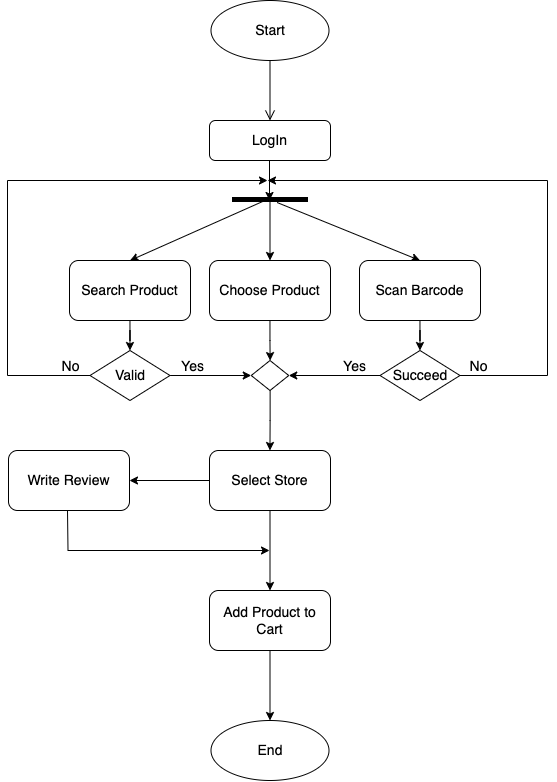

The diagram above was exported from draw.io. Its source (the exported page's mxGraphModel, read from the mxfile embedded in the PNG):
<mxGraphModel dx="1468" dy="2166" grid="1" gridSize="10" guides="1" tooltips="1" connect="1" arrows="1" fold="1" page="1" pageScale="1" pageWidth="827" pageHeight="1169" math="0" shadow="0">
  <root>
    <mxCell id="WIyWlLk6GJQsqaUBKTNV-0" />
    <mxCell id="WIyWlLk6GJQsqaUBKTNV-1" parent="WIyWlLk6GJQsqaUBKTNV-0" />
    <mxCell id="n5ixUNbRtoqPSPlioUed-5" value="" style="edgeStyle=orthogonalEdgeStyle;rounded=0;orthogonalLoop=1;jettySize=auto;html=1;" parent="WIyWlLk6GJQsqaUBKTNV-1" source="WIyWlLk6GJQsqaUBKTNV-3" edge="1">
      <mxGeometry relative="1" as="geometry">
        <mxPoint x="412" y="180" as="targetPoint" />
      </mxGeometry>
    </mxCell>
    <mxCell id="WIyWlLk6GJQsqaUBKTNV-3" value="LogIn" style="rounded=1;whiteSpace=wrap;html=1;fontSize=14;glass=0;strokeWidth=1;shadow=0;" parent="WIyWlLk6GJQsqaUBKTNV-1" vertex="1">
      <mxGeometry x="352" y="100" width="121" height="40" as="geometry" />
    </mxCell>
    <mxCell id="n5ixUNbRtoqPSPlioUed-19" value="" style="edgeStyle=orthogonalEdgeStyle;rounded=0;orthogonalLoop=1;jettySize=auto;html=1;" parent="WIyWlLk6GJQsqaUBKTNV-1" source="AwT8AZGir7XujAa3IfBy-4" target="n5ixUNbRtoqPSPlioUed-17" edge="1">
      <mxGeometry relative="1" as="geometry" />
    </mxCell>
    <mxCell id="AwT8AZGir7XujAa3IfBy-4" value="Search Product" style="whiteSpace=wrap;html=1;rounded=1;glass=0;strokeWidth=1;shadow=0;fontSize=14;" parent="WIyWlLk6GJQsqaUBKTNV-1" vertex="1">
      <mxGeometry x="212" y="240" width="121" height="60" as="geometry" />
    </mxCell>
    <mxCell id="n5ixUNbRtoqPSPlioUed-1" value="" style="edgeStyle=orthogonalEdgeStyle;html=1;verticalAlign=bottom;endArrow=open;endSize=8;strokeColor=#000;rounded=0;entryX=0.5;entryY=0;entryDx=0;entryDy=0;exitX=0.5;exitY=1;exitDx=0;exitDy=0;" parent="WIyWlLk6GJQsqaUBKTNV-1" source="hjwkDZUAKVK6HEg5-Tkj-16" target="WIyWlLk6GJQsqaUBKTNV-3" edge="1">
      <mxGeometry relative="1" as="geometry">
        <mxPoint x="607" y="320" as="targetPoint" />
        <mxPoint x="412.5" y="50" as="sourcePoint" />
      </mxGeometry>
    </mxCell>
    <mxCell id="n5ixUNbRtoqPSPlioUed-7" value="" style="line;strokeWidth=5;fillColor=none;align=left;verticalAlign=middle;spacingTop=-1;spacingLeft=3;spacingRight=3;rotatable=0;labelPosition=right;points=[];portConstraint=eastwest;strokeColor=inherit;" parent="WIyWlLk6GJQsqaUBKTNV-1" vertex="1">
      <mxGeometry x="374.5" y="174" width="76" height="10" as="geometry" />
    </mxCell>
    <mxCell id="n5ixUNbRtoqPSPlioUed-12" value="" style="endArrow=classic;html=1;rounded=0;exitX=0.433;exitY=0.6;exitDx=0;exitDy=0;exitPerimeter=0;entryX=0.5;entryY=0;entryDx=0;entryDy=0;" parent="WIyWlLk6GJQsqaUBKTNV-1" source="n5ixUNbRtoqPSPlioUed-7" target="AwT8AZGir7XujAa3IfBy-4" edge="1">
      <mxGeometry width="50" height="50" relative="1" as="geometry">
        <mxPoint x="402" y="200" as="sourcePoint" />
        <mxPoint x="272" y="240" as="targetPoint" />
      </mxGeometry>
    </mxCell>
    <mxCell id="n5ixUNbRtoqPSPlioUed-13" value="" style="endArrow=classic;html=1;rounded=0;exitX=0.5;exitY=0.5;exitDx=0;exitDy=0;exitPerimeter=0;entryX=0.5;entryY=0;entryDx=0;entryDy=0;" parent="WIyWlLk6GJQsqaUBKTNV-1" source="n5ixUNbRtoqPSPlioUed-7" target="n5ixUNbRtoqPSPlioUed-15" edge="1">
      <mxGeometry width="50" height="50" relative="1" as="geometry">
        <mxPoint x="417" y="202" as="sourcePoint" />
        <mxPoint x="412" y="240" as="targetPoint" />
      </mxGeometry>
    </mxCell>
    <mxCell id="n5ixUNbRtoqPSPlioUed-14" value="" style="endArrow=classic;html=1;rounded=0;exitX=0.593;exitY=0.8;exitDx=0;exitDy=0;exitPerimeter=0;entryX=0.5;entryY=0;entryDx=0;entryDy=0;" parent="WIyWlLk6GJQsqaUBKTNV-1" source="n5ixUNbRtoqPSPlioUed-7" target="n5ixUNbRtoqPSPlioUed-16" edge="1">
      <mxGeometry width="50" height="50" relative="1" as="geometry">
        <mxPoint x="617" y="260" as="sourcePoint" />
        <mxPoint x="552" y="240" as="targetPoint" />
      </mxGeometry>
    </mxCell>
    <mxCell id="hjwkDZUAKVK6HEg5-Tkj-4" value="" style="edgeStyle=orthogonalEdgeStyle;rounded=0;orthogonalLoop=1;jettySize=auto;html=1;" edge="1" parent="WIyWlLk6GJQsqaUBKTNV-1" source="n5ixUNbRtoqPSPlioUed-15" target="hjwkDZUAKVK6HEg5-Tkj-1">
      <mxGeometry relative="1" as="geometry" />
    </mxCell>
    <mxCell id="n5ixUNbRtoqPSPlioUed-15" value="Choose Product" style="whiteSpace=wrap;html=1;rounded=1;glass=0;strokeWidth=1;shadow=0;fontSize=14;" parent="WIyWlLk6GJQsqaUBKTNV-1" vertex="1">
      <mxGeometry x="352" y="240" width="121" height="60" as="geometry" />
    </mxCell>
    <mxCell id="n5ixUNbRtoqPSPlioUed-21" value="" style="edgeStyle=orthogonalEdgeStyle;rounded=0;orthogonalLoop=1;jettySize=auto;html=1;" parent="WIyWlLk6GJQsqaUBKTNV-1" source="n5ixUNbRtoqPSPlioUed-16" target="n5ixUNbRtoqPSPlioUed-20" edge="1">
      <mxGeometry relative="1" as="geometry" />
    </mxCell>
    <mxCell id="n5ixUNbRtoqPSPlioUed-16" value="Scan Barcode" style="whiteSpace=wrap;html=1;rounded=1;glass=0;strokeWidth=1;shadow=0;fontSize=14;" parent="WIyWlLk6GJQsqaUBKTNV-1" vertex="1">
      <mxGeometry x="502" y="240" width="121" height="60" as="geometry" />
    </mxCell>
    <mxCell id="hjwkDZUAKVK6HEg5-Tkj-3" value="" style="edgeStyle=orthogonalEdgeStyle;rounded=0;orthogonalLoop=1;jettySize=auto;html=1;" edge="1" parent="WIyWlLk6GJQsqaUBKTNV-1" source="n5ixUNbRtoqPSPlioUed-17" target="hjwkDZUAKVK6HEg5-Tkj-1">
      <mxGeometry relative="1" as="geometry" />
    </mxCell>
    <mxCell id="hjwkDZUAKVK6HEg5-Tkj-6" value="Yes" style="edgeLabel;html=1;align=center;verticalAlign=middle;resizable=0;points=[];fontSize=14;" vertex="1" connectable="0" parent="hjwkDZUAKVK6HEg5-Tkj-3">
      <mxGeometry x="-0.5271" y="-1" relative="1" as="geometry">
        <mxPoint x="3" y="-11" as="offset" />
      </mxGeometry>
    </mxCell>
    <mxCell id="n5ixUNbRtoqPSPlioUed-17" value="&lt;font style=&quot;font-size: 14px;&quot;&gt;Valid&lt;/font&gt;" style="rhombus;whiteSpace=wrap;html=1;" parent="WIyWlLk6GJQsqaUBKTNV-1" vertex="1">
      <mxGeometry x="232.5" y="330" width="80" height="50" as="geometry" />
    </mxCell>
    <mxCell id="hjwkDZUAKVK6HEg5-Tkj-2" value="" style="edgeStyle=orthogonalEdgeStyle;rounded=0;orthogonalLoop=1;jettySize=auto;html=1;" edge="1" parent="WIyWlLk6GJQsqaUBKTNV-1" source="n5ixUNbRtoqPSPlioUed-20" target="hjwkDZUAKVK6HEg5-Tkj-1">
      <mxGeometry relative="1" as="geometry" />
    </mxCell>
    <mxCell id="hjwkDZUAKVK6HEg5-Tkj-7" value="Yes" style="edgeLabel;html=1;align=center;verticalAlign=middle;resizable=0;points=[];fontSize=14;" vertex="1" connectable="0" parent="hjwkDZUAKVK6HEg5-Tkj-2">
      <mxGeometry x="-0.441" y="-2" relative="1" as="geometry">
        <mxPoint y="-8" as="offset" />
      </mxGeometry>
    </mxCell>
    <mxCell id="n5ixUNbRtoqPSPlioUed-20" value="&lt;span style=&quot;font-size: 14px;&quot;&gt;Succeed&lt;/span&gt;" style="rhombus;whiteSpace=wrap;html=1;" parent="WIyWlLk6GJQsqaUBKTNV-1" vertex="1">
      <mxGeometry x="522.5" y="330" width="80" height="50" as="geometry" />
    </mxCell>
    <mxCell id="n5ixUNbRtoqPSPlioUed-22" value="" style="endArrow=classic;html=1;rounded=0;exitX=0;exitY=0.5;exitDx=0;exitDy=0;" parent="WIyWlLk6GJQsqaUBKTNV-1" source="n5ixUNbRtoqPSPlioUed-17" edge="1">
      <mxGeometry width="50" height="50" relative="1" as="geometry">
        <mxPoint x="320" y="260" as="sourcePoint" />
        <mxPoint x="410" y="160" as="targetPoint" />
        <Array as="points">
          <mxPoint x="150" y="355" />
          <mxPoint x="150" y="160" />
        </Array>
      </mxGeometry>
    </mxCell>
    <mxCell id="n5ixUNbRtoqPSPlioUed-24" value="No&lt;br style=&quot;font-size: 14px;&quot;&gt;" style="edgeLabel;html=1;align=center;verticalAlign=middle;resizable=0;points=[];fontSize=14;" parent="n5ixUNbRtoqPSPlioUed-22" connectable="0" vertex="1">
      <mxGeometry x="-0.8121" y="1" relative="1" as="geometry">
        <mxPoint x="30" y="-11" as="offset" />
      </mxGeometry>
    </mxCell>
    <mxCell id="n5ixUNbRtoqPSPlioUed-23" value="" style="endArrow=classic;html=1;rounded=0;exitX=1;exitY=0.5;exitDx=0;exitDy=0;" parent="WIyWlLk6GJQsqaUBKTNV-1" source="n5ixUNbRtoqPSPlioUed-20" edge="1">
      <mxGeometry width="50" height="50" relative="1" as="geometry">
        <mxPoint x="320" y="260" as="sourcePoint" />
        <mxPoint x="410" y="160" as="targetPoint" />
        <Array as="points">
          <mxPoint x="690" y="355" />
          <mxPoint x="690" y="160" />
        </Array>
      </mxGeometry>
    </mxCell>
    <mxCell id="n5ixUNbRtoqPSPlioUed-25" value="No&lt;br style=&quot;font-size: 14px;&quot;&gt;" style="edgeLabel;html=1;align=center;verticalAlign=middle;resizable=0;points=[];fontSize=14;" parent="WIyWlLk6GJQsqaUBKTNV-1" connectable="0" vertex="1">
      <mxGeometry x="222.5" y="354" as="geometry">
        <mxPoint x="398" y="-9" as="offset" />
      </mxGeometry>
    </mxCell>
    <mxCell id="hjwkDZUAKVK6HEg5-Tkj-9" value="" style="edgeStyle=orthogonalEdgeStyle;rounded=0;orthogonalLoop=1;jettySize=auto;html=1;" edge="1" parent="WIyWlLk6GJQsqaUBKTNV-1" source="n5ixUNbRtoqPSPlioUed-28" target="hjwkDZUAKVK6HEg5-Tkj-8">
      <mxGeometry relative="1" as="geometry" />
    </mxCell>
    <mxCell id="hjwkDZUAKVK6HEg5-Tkj-11" value="" style="edgeStyle=orthogonalEdgeStyle;rounded=0;orthogonalLoop=1;jettySize=auto;html=1;" edge="1" parent="WIyWlLk6GJQsqaUBKTNV-1" source="n5ixUNbRtoqPSPlioUed-28" target="hjwkDZUAKVK6HEg5-Tkj-10">
      <mxGeometry relative="1" as="geometry" />
    </mxCell>
    <mxCell id="n5ixUNbRtoqPSPlioUed-28" value="Select Store" style="whiteSpace=wrap;html=1;rounded=1;glass=0;strokeWidth=1;shadow=0;fontSize=14;" parent="WIyWlLk6GJQsqaUBKTNV-1" vertex="1">
      <mxGeometry x="352" y="430" width="121" height="60" as="geometry" />
    </mxCell>
    <mxCell id="hjwkDZUAKVK6HEg5-Tkj-5" value="" style="edgeStyle=orthogonalEdgeStyle;rounded=0;orthogonalLoop=1;jettySize=auto;html=1;" edge="1" parent="WIyWlLk6GJQsqaUBKTNV-1" source="hjwkDZUAKVK6HEg5-Tkj-1" target="n5ixUNbRtoqPSPlioUed-28">
      <mxGeometry relative="1" as="geometry" />
    </mxCell>
    <mxCell id="hjwkDZUAKVK6HEg5-Tkj-1" value="" style="rhombus;whiteSpace=wrap;html=1;" vertex="1" parent="WIyWlLk6GJQsqaUBKTNV-1">
      <mxGeometry x="393.75" y="340" width="37.5" height="30" as="geometry" />
    </mxCell>
    <mxCell id="hjwkDZUAKVK6HEg5-Tkj-14" value="" style="edgeStyle=orthogonalEdgeStyle;rounded=0;orthogonalLoop=1;jettySize=auto;html=1;entryX=0.5;entryY=0;entryDx=0;entryDy=0;" edge="1" parent="WIyWlLk6GJQsqaUBKTNV-1" source="hjwkDZUAKVK6HEg5-Tkj-8" target="hjwkDZUAKVK6HEg5-Tkj-17">
      <mxGeometry relative="1" as="geometry">
        <mxPoint x="412" y="690" as="targetPoint" />
      </mxGeometry>
    </mxCell>
    <mxCell id="hjwkDZUAKVK6HEg5-Tkj-8" value="Add Product to Cart" style="whiteSpace=wrap;html=1;rounded=1;glass=0;strokeWidth=1;shadow=0;fontSize=14;" vertex="1" parent="WIyWlLk6GJQsqaUBKTNV-1">
      <mxGeometry x="352" y="570" width="121" height="60" as="geometry" />
    </mxCell>
    <mxCell id="hjwkDZUAKVK6HEg5-Tkj-10" value="Write Review" style="whiteSpace=wrap;html=1;rounded=1;glass=0;strokeWidth=1;shadow=0;fontSize=14;" vertex="1" parent="WIyWlLk6GJQsqaUBKTNV-1">
      <mxGeometry x="151" y="430" width="121" height="60" as="geometry" />
    </mxCell>
    <mxCell id="hjwkDZUAKVK6HEg5-Tkj-12" value="" style="endArrow=classic;html=1;rounded=0;exitX=0.5;exitY=1;exitDx=0;exitDy=0;" edge="1" parent="WIyWlLk6GJQsqaUBKTNV-1">
      <mxGeometry width="50" height="50" relative="1" as="geometry">
        <mxPoint x="210" y="490" as="sourcePoint" />
        <mxPoint x="412" y="530" as="targetPoint" />
        <Array as="points">
          <mxPoint x="210.5" y="530" />
        </Array>
      </mxGeometry>
    </mxCell>
    <mxCell id="hjwkDZUAKVK6HEg5-Tkj-16" value="&lt;font style=&quot;font-size: 14px;&quot;&gt;Start&lt;/font&gt;" style="ellipse;whiteSpace=wrap;html=1;" vertex="1" parent="WIyWlLk6GJQsqaUBKTNV-1">
      <mxGeometry x="353.5" y="-20" width="118" height="60" as="geometry" />
    </mxCell>
    <mxCell id="hjwkDZUAKVK6HEg5-Tkj-17" value="&lt;font style=&quot;font-size: 14px;&quot;&gt;End&lt;/font&gt;" style="ellipse;whiteSpace=wrap;html=1;" vertex="1" parent="WIyWlLk6GJQsqaUBKTNV-1">
      <mxGeometry x="353.5" y="700" width="118" height="60" as="geometry" />
    </mxCell>
  </root>
</mxGraphModel>